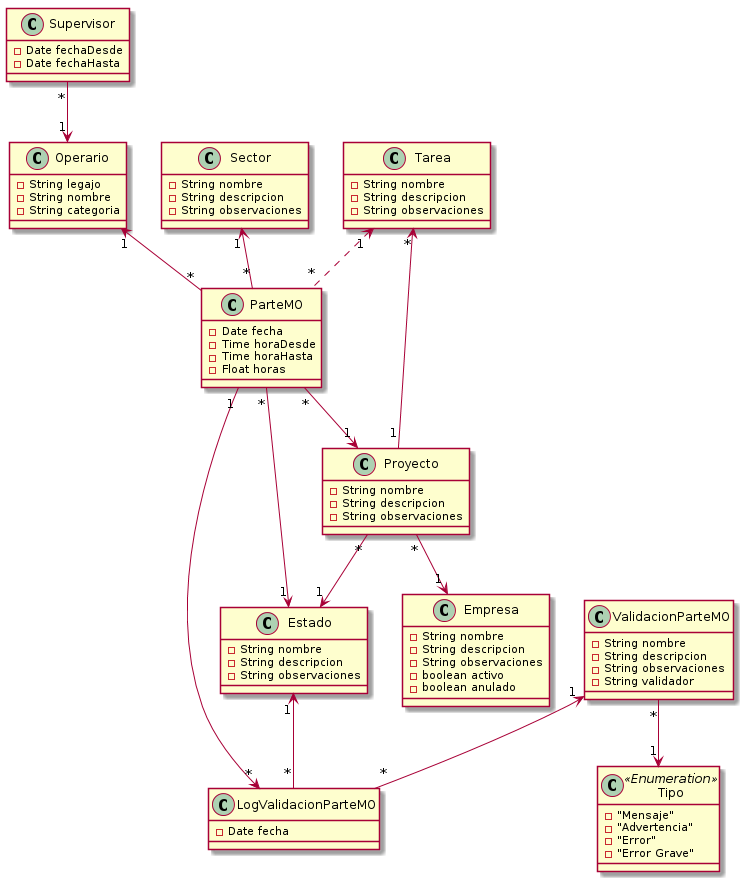

The diagram above was rendered by PlantUML. Its source (embedded in the PNG):
@startuml
Supervisor "*"--> "1" Operario
Sector "1" <--"*" ParteMO
Operario "1" <--"*" ParteMO
Tarea "1" <.. "*" ParteMO
ParteMO "*" --> "1" Estado
ParteMO "*" --> "1" Proyecto
Tarea "*" <-- "1" Proyecto
Proyecto "*" --> "1" Estado
Proyecto "*"--> "1" Empresa
ParteMO "1" --> "*" LogValidacionParteMO
Estado "1" <-- "*" LogValidacionParteMO
ValidacionParteMO "1" <-- "*" LogValidacionParteMO
ValidacionParteMO "*" --> "1" Tipo

class Supervisor{
  -Date fechaDesde
  -Date fechaHasta
}
class Operario{
  -String legajo
  -String nombre
  -String categoria
}
class Sector{
  -String nombre
  -String descripcion
  -String observaciones
}
class Tarea{
  -String nombre
  -String descripcion
  -String observaciones
}
class ParteMO{
  -Date fecha
  -Time horaDesde
  -Time horaHasta
  -Float horas
}
class Proyecto{
  -String nombre
  -String descripcion
  -String observaciones
}
class Empresa{
  -String nombre
  -String descripcion
  -String observaciones
  -boolean activo
  -boolean anulado
}
class Estado{
  -String nombre
  -String descripcion
  -String observaciones
}
class LogValidacionParteMO{
  -Date fecha
}
class ValidacionParteMO{
  -String nombre
  -String descripcion
  -String observaciones
  -String validador
}
class Tipo<<Enumeration>>{
  -"Mensaje"
  -"Advertencia"
  -"Error"
  -"Error Grave"
}
@enduml